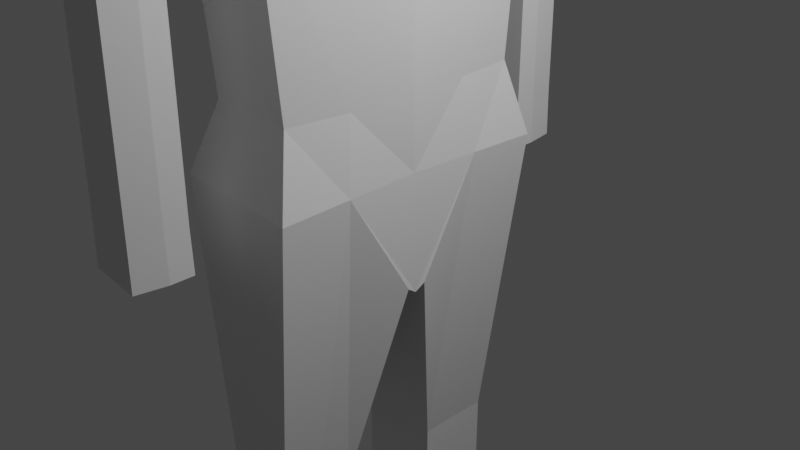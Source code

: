 # Source: man.blend  (saved by Blender 2.80.58; exported with 4.5.12 LTS)
import bpy
from mathutils import Matrix  # noqa: F401  (used for matrix-valued properties, if any)

bpy.ops.wm.read_factory_settings(use_empty=True)
scene = bpy.context.scene
scene.name = 'Scene'

# ---- collections
col_collection = bpy.data.collections.new('Collection'); scene.collection.children.link(col_collection)

# ---- materials (node trees are filled in below, after node groups)
mat_material = bpy.data.materials.new('Material')
mat_material.alpha_threshold = 0.0
mat_material.use_transparent_shadow = False
mat_material.roughness = 0.5
mat_material.line_color = (0.0, 0.0, 0.0, 1.0)

# ---- material node trees
mat_material.use_nodes = True; mat_material.node_tree.nodes.clear()
_N = mat_material.node_tree.nodes; _L = mat_material.node_tree.links
n0 = _N.new('ShaderNodeOutputMaterial'); n0.name = 'Material Output'; n0.location = (300, 300)
n1 = _N.new('ShaderNodeBsdfPrincipled'); n1.name = 'Principled BSDF'; n1.location = (10, 300)
n1.distribution = 'GGX'
n1.subsurface_method = 'BURLEY'
n1.inputs[3].default_value = 1.45
_L.new(n1.outputs[0], n0.inputs[0])
n0.is_active_output = True

# ---- world
world_world = bpy.data.worlds.new('World'); scene.world = world_world
world_world.use_nodes = True; world_world.node_tree.nodes.clear()
_N = world_world.node_tree.nodes; _L = world_world.node_tree.links
n0 = _N.new('ShaderNodeOutputWorld'); n0.name = 'World Output'; n0.location = (300, 300)
n1 = _N.new('ShaderNodeBackground'); n1.name = 'Background'; n1.location = (10, 300)
n1.inputs[0].default_value = (0.05088, 0.05088, 0.05088, 1.0)
_L.new(n1.outputs[0], n0.inputs[0])
n0.is_active_output = True
world_world.color = (0.05088, 0.05088, 0.05088)
world_world.use_sun_shadow = False
world_world.sun_shadow_jitter_overblur = 0.0

# ---- cameras
cam_camera = bpy.data.cameras.new('Camera')
cam_camera.clip_end = 100.0
cam_camera.ortho_scale = 7.314
cam_camera.dof.focus_distance = 0.0
cam_camera.dof.aperture_fstop = 128.0

# ---- lights
light_light = bpy.data.lights.new('Light', 'POINT')
light_light.transmission_factor = 0.0
light_light.cutoff_distance = 30.0
light_light.energy = 1000.0
light_light.shadow_buffer_clip_start = 1.001
light_light.shadow_soft_size = 0.1
light_light.shadow_maximum_resolution = 0.006
light_light.use_absolute_resolution = True

# ---- meshes
me_cube = bpy.data.meshes.new('Cube')
me_cube.from_pydata([(0.7658, 0.7321, 9.394), (0.7658, 0.7509, 7.43), (-0.7658, 0.7321, 9.394), (-0.7333, 0.6361, 7.654), (-0.8389, 0.0, 7.479), (0.05898, 0.7063, 7.46), (0.9379, 0.8966, 8.529), (-0.9376, 0.8966, 8.53), (0.9379, 0.0, 9.588), (-0.9379, 0.0, 9.588), (-1.074e-09, 0.8966, 9.588), (0.9379, 0.0, 6.915), (0.02207, 1.061, 8.509), (1.326, 0.0, 8.53), (0.1162, 0.0, 7.032), (-1.136, 0.0, 8.53), (-1.074e-09, 0.0, 10.03), (0.2534, 2.002, 6.326), (-1.392, 1.91, 6.296), (-1.668, 0.0, 6.322), (0.4118, 0.0, 6.318), (0.3241, 0.0, 6.719), (-0.0349, 0.591, 7.015), (-0.7774, 0.5732, 7.05), (-0.8908, 0.0, 6.983), (0.2478, 1.651, 0.5433), (-1.37, 1.546, 0.5284), (-1.614, 0.0, 0.5343), (0.2189, 0.0, 0.5758), (-1.831, 0.0, 5.594), (0.5654, 0.0, 5.34), (0.01203, 2.108, 5.372), (-1.397, 1.931, 5.462), (0.5665, 0.0, 5.022), (-1.83, 0.0, 5.276), (0.1076, 2.083, 5.048), (-1.441, 1.927, 5.174), (-1.831, 0.0, 5.594), (0.01203, 2.108, 5.372), (-1.397, 1.931, 5.462), (0.5654, 0.0, 5.34), (0.2117, 0.0, 3.642), (-1.351, 0.0, 3.601), (0.05347, 1.647, 3.65), (-1.106, 1.531, 3.595), (0.2164, 0.0, 1.365), (-1.346, 0.0, 1.324), (0.05813, 1.44, 1.373), (-1.102, 1.324, 1.318), (0.5665, 0.0, 5.022), (0.1076, 2.083, 5.048), (0.01203, 2.108, 5.372), (0.5654, 0.0, 5.34), (-0.02707, 2.883, 5.375), (-1.436, 2.706, 5.465), (-0.3907, 2.222, 2.95), (-0.3921, 2.479, 2.95), (-1.032, 2.246, 2.95), (-1.033, 2.474, 2.95), (-0.3921, 2.479, 2.95), (-1.033, 2.474, 2.95), (-0.4473, 2.811, 2.95), (-1.088, 2.766, 2.95), (-0.3816, 2.212, 0.5243), (-0.3811, 2.474, 0.5271), (-1.04, 2.235, 0.5248), (-1.043, 2.469, 0.5271), (-0.3811, 2.474, 0.5271), (-1.043, 2.469, 0.5271), (-0.438, 2.817, 0.5271), (-1.099, 2.77, 0.5271), (-0.3732, 2.202, 0.03149), (-0.3713, 2.47, 0.03149), (-1.047, 2.226, 0.03149), (-1.051, 2.464, 0.03149), (-0.3713, 2.47, 0.03149), (-1.051, 2.464, 0.03149), (-0.4298, 2.822, 0.03149), (-1.109, 2.774, 0.03149), (-0.8501, 0.3734, 9.489), (0.8501, 0.383, 7.178), (-0.7851, 0.3244, 7.568), (0.8501, 0.3734, 9.489), (1.128, 0.4573, 8.53), (0.08702, 0.3602, 7.25), (-1.035, 0.4572, 8.53), (-1.074e-09, 0.4573, 9.803), (-1.527, 0.9739, 6.309), (0.331, 1.021, 6.322), (-0.833, 0.2923, 7.017), (0.141, 0.3014, 6.87), (-1.489, 0.7883, 0.5313), (0.2336, 0.8422, 0.5592), (-1.61, 0.985, 5.527), (0.2832, 1.075, 5.357), (-1.632, 0.9827, 5.224), (0.3324, 1.062, 5.036), (0.2832, 1.075, 5.357), (-1.61, 0.985, 5.527), (-1.226, 0.7808, 3.598), (0.131, 0.8398, 3.646), (-1.221, 0.6754, 1.321), (0.1357, 0.7343, 1.369), (-1.463, 0.05812, -0.7004), (-1.588, 0.0, -0.7887), (0.26, 0.1121, -0.6724), (0.2452, 0.0, -0.7516), (-0.1789, 1.497, -3.077), (-1.074, 1.437, -3.077), (-1.14, 1.006, -3.077), (-1.126, 0.5903, -3.077), (-0.1868, 1.036, -3.077), (-0.1722, 0.621, -3.077), (-0.1789, 1.497, -6.426), (-1.074, 1.437, -6.426), (-1.14, 1.006, -6.426), (-1.126, 0.5903, -6.426), (-0.1868, 1.036, -6.426), (-0.1722, 0.621, -6.426), (-0.1789, 1.497, -7.038), (-1.074, 1.437, -7.038), (-1.14, 1.006, -7.038), (-1.126, 0.5903, -7.038), (-0.1868, 1.036, -7.038), (-0.1722, 0.621, -7.038), (0.9656, 1.507, -6.426), (0.9578, 1.047, -6.426), (0.9723, 0.6313, -6.426), (0.9723, 0.6313, -7.038), (0.9656, 1.507, -7.038), (0.9578, 1.047, -7.038)], [(49, 50), (52, 51)], [(85, 79, 2, 7), (12, 10, 0, 6), (5, 12, 6, 1), (3, 7, 12, 5), (7, 2, 10, 12), (80, 83, 13, 11), (83, 82, 8, 13), (90, 21, 20, 88), (84, 80, 11, 14), (81, 85, 7, 3), (82, 86, 16, 8), (86, 79, 9, 16), (102, 45, 28, 92), (89, 23, 18, 87), (23, 22, 17, 18), (3, 5, 22, 23), (81, 3, 23, 89), (84, 14, 21, 90), (27, 91, 103, 104), (48, 47, 25, 26), (101, 48, 26, 91), (98, 39, 32, 93), (39, 38, 31, 32), (97, 40, 30, 94), (93, 32, 36, 95), (53, 38, 59, 61), (94, 30, 33, 96), (88, 20, 40, 97), (17, 38, 53), (87, 18, 39, 98), (95, 36, 44, 99), (36, 35, 43, 44), (96, 33, 41, 100), (99, 44, 48, 101), (44, 43, 47, 48), (100, 41, 45, 102), (18, 17, 53, 54), (39, 18, 54), (39, 54, 62, 60), (60, 62, 70, 68), (56, 55, 63, 64), (32, 31, 56, 58), (36, 32, 58, 57), (35, 36, 57, 55), (38, 39, 60, 59), (54, 53, 61, 62), (31, 35, 55, 56), (67, 68, 76, 75), (69, 67, 75, 77), (62, 61, 69, 70), (55, 57, 65, 63), (57, 58, 66, 65), (61, 59, 67, 69), (59, 60, 68, 67), (58, 56, 64, 66), (74, 72, 71, 73), (75, 76, 78, 77), (66, 64, 72, 74), (64, 63, 71, 72), (68, 70, 78, 76), (70, 69, 77, 78), (63, 65, 73, 71), (65, 66, 74, 73), (43, 100, 102, 47), (42, 99, 101, 46), (35, 96, 100, 43), (34, 95, 99, 42), (19, 87, 98, 37), (17, 88, 97, 38), (31, 94, 96, 35), (29, 93, 95, 34), (38, 97, 94, 31), (37, 98, 93, 29), (46, 101, 91, 27), (103, 91, 109, 110), (5, 84, 90, 22), (4, 81, 89, 24), (24, 89, 87, 19), (47, 102, 92, 25), (10, 2, 79, 86), (0, 10, 86, 82), (4, 15, 85, 81), (5, 1, 80, 84), (22, 90, 88, 17), (6, 0, 82, 83), (1, 6, 83, 80), (15, 9, 79, 85), (103, 105, 106, 104), (92, 28, 106, 105), (105, 103, 110, 112), (107, 111, 117, 113), (112, 110, 116, 118), (91, 26, 108, 109), (92, 105, 112, 111), (26, 25, 107, 108), (25, 92, 111, 107), (115, 114, 120, 121), (118, 124, 128, 127), (110, 109, 115, 116), (111, 112, 118, 117), (109, 108, 114, 115), (108, 107, 113, 114), (120, 119, 123, 121), (121, 123, 124, 122), (114, 113, 119, 120), (118, 116, 122, 124), (117, 118, 127, 126), (116, 115, 121, 122), (126, 127, 128, 130), (125, 126, 130, 129), (123, 119, 129, 130), (119, 113, 125, 129), (124, 123, 130, 128), (113, 117, 126, 125)])
_uv = me_cube.uv_layers.new(name='UVMap')
_uv.uv.foreach_set('vector', [0.5, 0.6888, 0.625, 0.6887, 0.625, 0.75, 0.5, 0.75, 0.75, 0.625, 0.875, 0.625, 0.875, 0.75, 0.75, 0.75, 0.625, 0.625, 0.75, 0.625, 0.75, 0.75, 0.625, 0.75, 0.625, 0.5, 0.75, 0.5, 0.75, 0.625, 0.625, 0.625, 0.75, 0.5, 0.875, 0.5, 0.875, 0.625, 0.75, 0.625, 0.125, 0.5612, 0.25, 0.5612, 0.25, 0.625, 0.125, 0.625, 0.25, 0.5612, 0.375, 0.5613, 0.375, 0.625, 0.25, 0.625, 0.5, 0.8112, 0.5, 0.875, 0.5, 0.875, 0.5, 0.8112, 0.5, 0.8112, 0.625, 0.8113, 0.625, 0.875, 0.5, 0.875, 0.375, 0.6888, 0.5, 0.6888, 0.5, 0.75, 0.375, 0.75, 0.375, 0.06125, 0.5, 0.06125, 0.5, 0.125, 0.375, 0.125, 0.5, 0.06125, 0.625, 0.06125, 0.625, 0.125, 0.5, 0.125, 0.5, 0.8112, 0.5, 0.875, 0.5, 0.875, 0.5, 0.8113, 0.375, 0.6888, 0.375, 0.75, 0.375, 0.75, 0.375, 0.6888, 0.625, 0.5, 0.625, 0.625, 0.625, 0.625, 0.625, 0.5, 0.625, 0.5, 0.625, 0.625, 0.625, 0.625, 0.625, 0.5, 0.375, 0.6888, 0.375, 0.75, 0.375, 0.75, 0.375, 0.6888, 0.5, 0.8112, 0.5, 0.875, 0.5, 0.875, 0.5, 0.8112, 0.375, 0.625, 0.375, 0.6888, 0.375, 0.6888, 0.375, 0.625, 0.625, 0.5, 0.625, 0.625, 0.625, 0.625, 0.625, 0.5, 0.375, 0.6888, 0.375, 0.75, 0.375, 0.75, 0.375, 0.6888, 0.375, 0.6888, 0.375, 0.75, 0.375, 0.75, 0.375, 0.6888, 0.625, 0.5, 0.625, 0.625, 0.625, 0.625, 0.625, 0.5, 0.5, 0.8112, 0.5, 0.875, 0.5, 0.875, 0.5, 0.8112, 0.375, 0.6888, 0.375, 0.75, 0.375, 0.75, 0.375, 0.6888, 0.5, 0.75, 0.5, 0.75, 0.5, 0.75, 0.5, 0.75, 0.5, 0.8112, 0.5, 0.875, 0.5, 0.875, 0.5, 0.8112, 0.5, 0.8112, 0.5, 0.875, 0.5, 0.875, 0.5, 0.8112, 0.5, 0.75, 0.5, 0.75, 0.5, 0.75, 0.375, 0.6888, 0.375, 0.75, 0.375, 0.75, 0.375, 0.6888, 0.375, 0.6888, 0.375, 0.75, 0.375, 0.75, 0.375, 0.6888, 0.625, 0.5, 0.625, 0.625, 0.625, 0.625, 0.625, 0.5, 0.5, 0.8112, 0.5, 0.875, 0.5, 0.875, 0.5, 0.8113, 0.375, 0.6888, 0.375, 0.75, 0.375, 0.75, 0.375, 0.6888, 0.625, 0.5, 0.625, 0.625, 0.625, 0.625, 0.625, 0.5, 0.5, 0.8113, 0.5, 0.875, 0.5, 0.875, 0.5, 0.8112, 0.625, 0.5, 0.625, 0.625, 0.625, 0.625, 0.625, 0.5, 0.375, 0.75, 0.375, 0.75, 0.375, 0.75, 0.375, 0.75, 0.375, 0.75, 0.375, 0.75, 0.375, 0.75, 0.375, 0.75, 0.375, 0.75, 0.375, 0.75, 0.375, 0.75, 0.5, 0.75, 0.5, 0.75, 0.5, 0.75, 0.5, 0.75, 0.625, 0.5, 0.625, 0.625, 0.625, 0.625, 0.625, 0.5, 0.375, 0.75, 0.375, 0.75, 0.375, 0.75, 0.375, 0.75, 0.625, 0.625, 0.625, 0.5, 0.625, 0.5, 0.625, 0.625, 0.625, 0.625, 0.625, 0.5, 0.625, 0.5, 0.625, 0.625, 0.625, 0.5, 0.625, 0.625, 0.625, 0.625, 0.625, 0.5, 0.5, 0.75, 0.5, 0.75, 0.5, 0.75, 0.5, 0.75, 0.625, 0.625, 0.625, 0.5, 0.625, 0.5, 0.625, 0.625, 0.5, 0.75, 0.5, 0.75, 0.5, 0.75, 0.5, 0.75, 0.625, 0.5, 0.625, 0.625, 0.625, 0.625, 0.625, 0.5, 0.625, 0.625, 0.625, 0.5, 0.625, 0.5, 0.625, 0.625, 0.375, 0.75, 0.375, 0.75, 0.375, 0.75, 0.375, 0.75, 0.5, 0.75, 0.5, 0.75, 0.5, 0.75, 0.5, 0.75, 0.625, 0.625, 0.625, 0.5, 0.625, 0.5, 0.625, 0.625, 0.625, 0.5, 0.625, 0.625, 0.625, 0.625, 0.625, 0.5, 0.625, 0.5, 0.625, 0.625, 0.625, 0.625, 0.625, 0.5, 0.625, 0.625, 0.625, 0.5, 0.625, 0.5, 0.625, 0.625, 0.625, 0.5, 0.625, 0.625, 0.625, 0.625, 0.625, 0.5, 0.5, 0.75, 0.5, 0.75, 0.5, 0.75, 0.5, 0.75, 0.375, 0.75, 0.375, 0.75, 0.375, 0.75, 0.375, 0.75, 0.625, 0.5, 0.625, 0.625, 0.625, 0.625, 0.625, 0.5, 0.625, 0.625, 0.625, 0.5, 0.625, 0.5, 0.625, 0.625, 0.375, 0.75, 0.375, 0.75, 0.375, 0.75, 0.375, 0.75, 0.5, 0.75, 0.5, 0.8113, 0.5, 0.8112, 0.5, 0.75, 0.375, 0.625, 0.375, 0.6888, 0.375, 0.6888, 0.375, 0.625, 0.5, 0.75, 0.5, 0.8112, 0.5, 0.8113, 0.5, 0.75, 0.375, 0.625, 0.375, 0.6888, 0.375, 0.6888, 0.375, 0.625, 0.375, 0.625, 0.375, 0.6888, 0.375, 0.6888, 0.375, 0.625, 0.5, 0.75, 0.5, 0.8112, 0.5, 0.8112, 0.5, 0.75, 0.5, 0.75, 0.5, 0.8112, 0.5, 0.8112, 0.5, 0.75, 0.375, 0.625, 0.375, 0.6888, 0.375, 0.6888, 0.375, 0.625, 0.5, 0.75, 0.5, 0.8112, 0.5, 0.8112, 0.5, 0.75, 0.375, 0.625, 0.375, 0.6888, 0.375, 0.6888, 0.375, 0.625, 0.375, 0.625, 0.375, 0.6888, 0.375, 0.6888, 0.375, 0.625, 0.375, 0.6888, 0.375, 0.6888, 0.375, 0.6888, 0.375, 0.6888, 0.5, 0.75, 0.5, 0.8112, 0.5, 0.8112, 0.5, 0.75, 0.375, 0.625, 0.375, 0.6888, 0.375, 0.6888, 0.375, 0.625, 0.375, 0.625, 0.375, 0.6888, 0.375, 0.6888, 0.375, 0.625, 0.5, 0.75, 0.5, 0.8112, 0.5, 0.8113, 0.5, 0.75, 0.5, 0.0, 0.625, 0.0, 0.625, 0.06125, 0.5, 0.06125, 0.375, 0.0, 0.5, 0.0, 0.5, 0.06125, 0.375, 0.06125, 0.375, 0.625, 0.5, 0.625, 0.5, 0.6888, 0.375, 0.6888, 0.5, 0.75, 0.625, 0.75, 0.625, 0.8113, 0.5, 0.8112, 0.5, 0.75, 0.5, 0.8112, 0.5, 0.8112, 0.5, 0.75, 0.25, 0.5, 0.375, 0.5, 0.375, 0.5613, 0.25, 0.5612, 0.125, 0.5, 0.25, 0.5, 0.25, 0.5612, 0.125, 0.5612, 0.5, 0.625, 0.625, 0.625, 0.625, 0.6887, 0.5, 0.6888, 0.375, 0.8112, 0.5, 0.8113, 0.5, 0.875, 0.375, 0.875, 0.5, 0.8113, 0.5, 0.875, 0.5, 0.875, 0.5, 0.8113, 0.5, 0.8113, 0.375, 0.8112, 0.375, 0.8112, 0.5, 0.8113, 0.5, 0.75, 0.5, 0.8113, 0.5, 0.8113, 0.5, 0.75, 0.5, 0.8113, 0.375, 0.8112, 0.375, 0.8112, 0.5, 0.8113, 0.375, 0.6888, 0.375, 0.75, 0.375, 0.75, 0.375, 0.6888, 0.5, 0.8113, 0.5, 0.8113, 0.5, 0.8113, 0.5, 0.8113, 0.625, 0.5, 0.625, 0.625, 0.625, 0.625, 0.625, 0.5, 0.5, 0.75, 0.5, 0.8113, 0.5, 0.8113, 0.5, 0.75, 0.375, 0.6888, 0.375, 0.75, 0.375, 0.75, 0.375, 0.6888, 0.5, 0.8113, 0.5, 0.8113, 0.5, 0.8113, 0.5, 0.8113, 0.375, 0.6888, 0.375, 0.6888, 0.375, 0.6888, 0.375, 0.6888, 0.5, 0.8113, 0.5, 0.8113, 0.5, 0.8113, 0.5, 0.8113, 0.375, 0.6888, 0.375, 0.75, 0.375, 0.75, 0.375, 0.6888, 0.625, 0.5, 0.625, 0.625, 0.625, 0.625, 0.625, 0.5, 0.375, 0.75, 0.5, 0.75, 0.5, 0.8113, 0.375, 0.8112, 0.375, 0.8112, 0.5, 0.8113, 0.5, 0.8113, 0.375, 0.8112, 0.625, 0.5, 0.625, 0.625, 0.625, 0.625, 0.625, 0.5, 0.5, 0.8113, 0.375, 0.8112, 0.375, 0.8112, 0.5, 0.8113, 0.5, 0.8113, 0.5, 0.8113, 0.5, 0.8113, 0.5, 0.8113, 0.375, 0.6888, 0.375, 0.6888, 0.375, 0.6888, 0.375, 0.6888, 0.5, 0.8113, 0.5, 0.8113, 0.5, 0.8113, 0.5, 0.8113, 0.5, 0.75, 0.5, 0.8113, 0.5, 0.8113, 0.5, 0.75, 0.5, 0.8113, 0.5, 0.75, 0.5, 0.75, 0.5, 0.8113, 0.625, 0.625, 0.625, 0.625, 0.625, 0.625, 0.625, 0.625, 0.5, 0.8113, 0.5, 0.8113, 0.5, 0.8113, 0.5, 0.8113, 0.5, 0.75, 0.5, 0.8113, 0.5, 0.8113, 0.5, 0.75])
me_cube.materials.append(mat_material)
me_cube.use_remesh_preserve_volume = False
me_cube.use_remesh_preserve_attributes = False
me_cube.use_mirror_vertex_groups = False
me_cube.update()

# ---- objects
ob_cube = bpy.data.objects.new('Cube', me_cube)
ob_light = bpy.data.objects.new('Light', light_light)
ob_camera = bpy.data.objects.new('Camera', cam_camera)

# ---- transforms, parenting, visibility, modifiers, constraints
ob_cube.location = (0.0, 0.0, 0.0)
ob_cube.lock_rotations_4d = False
ob_cube.empty_display_type = 'ARROWS'
ob_cube.lineart.crease_threshold = 0.0
_m = ob_cube.modifiers.new('Mirror', 'MIRROR')
_m.use_axis = (False, True, False)
_m.use_clip = True
ob_light.location = (4.076, 1.005, 5.904)
ob_light.rotation_euler = (0.6503, 0.05522, 1.866)
ob_light.lock_rotations_4d = False
ob_light.empty_display_type = 'ARROWS'
ob_light.color = (0.0, 0.0, 0.0, 0.0)
ob_light.lineart.crease_threshold = 0.0
ob_camera.location = (7.359, -6.926, 4.958)
ob_camera.rotation_euler = (1.109, 0.0, 0.8149)
ob_camera.lock_rotations_4d = False
ob_camera.empty_display_type = 'ARROWS'
ob_camera.color = (0.0, 0.0, 0.0, 0.0)
ob_camera.display_type = 'WIRE'
ob_camera.lineart.crease_threshold = 0.0

# ---- collection membership
col_collection.objects.link(ob_cube)
col_collection.objects.link(ob_light)
col_collection.objects.link(ob_camera)

# ---- scene / render settings (as saved in the file)
scene.camera = ob_camera
scene.frame_start = 1; scene.frame_end = 250; scene.frame_set(1)
scene.render.engine = 'BLENDER_EEVEE_NEXT'
scene.cycles.use_denoising = False
scene.cycles.samples = 128
scene.cycles.sampling_pattern = 'TABULATED_SOBOL'
scene.cycles.use_adaptive_sampling = False
scene.cycles.use_light_tree = False
scene.view_settings.view_transform = 'Filmic'
bpy.context.view_layer.update()
